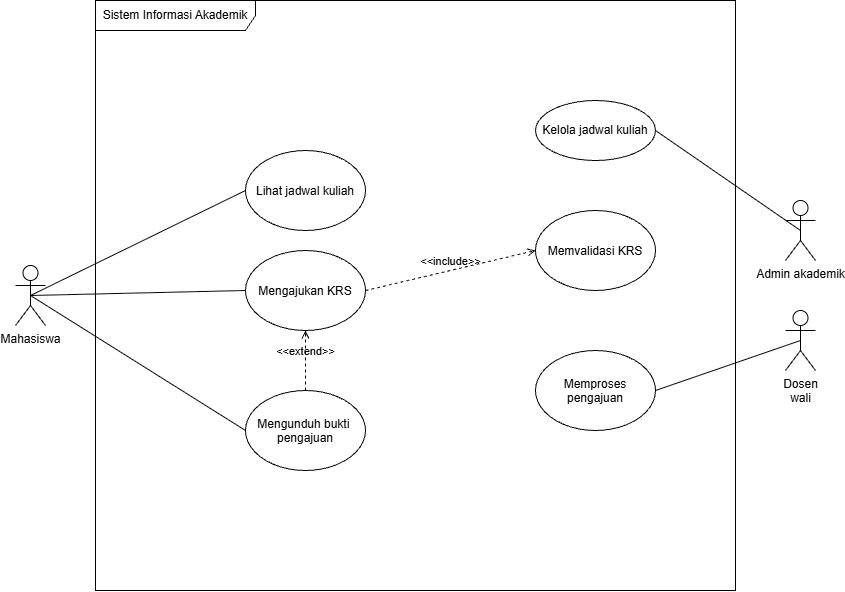

The diagram above was exported from draw.io. Its source (the exported page's mxGraphModel, read from the mxfile embedded in the PNG):
<mxGraphModel dx="1414" dy="777" grid="1" gridSize="10" guides="1" tooltips="1" connect="1" arrows="1" fold="1" page="1" pageScale="1" pageWidth="850" pageHeight="1100" math="0" shadow="0">
  <root>
    <mxCell id="0" />
    <mxCell id="1" parent="0" />
    <mxCell id="QptcSq2vbVWiFg8brrLQ-1" parent="1" style="shape=umlFrame;whiteSpace=wrap;html=1;pointerEvents=0;recursiveResize=0;container=1;collapsible=0;width=160;" value="Sistem Informasi Akademik" vertex="1">
      <mxGeometry height="590" width="640" x="100" y="60" as="geometry" />
    </mxCell>
    <mxCell id="QptcSq2vbVWiFg8brrLQ-5" parent="QptcSq2vbVWiFg8brrLQ-1" style="ellipse;html=1;whiteSpace=wrap;" value="Kelola jadwal kuliah" vertex="1">
      <mxGeometry height="60" width="120" x="440" y="100" as="geometry" />
    </mxCell>
    <mxCell id="QptcSq2vbVWiFg8brrLQ-6" parent="QptcSq2vbVWiFg8brrLQ-1" style="ellipse;whiteSpace=wrap;html=1;shapeInside=1;" value="Lihat jadwal kuliah" vertex="1">
      <mxGeometry height="80" width="120" x="150" y="150" as="geometry" />
    </mxCell>
    <mxCell id="BrgCVYrtiRDQU3FfdtfX-3" parent="QptcSq2vbVWiFg8brrLQ-1" style="ellipse;whiteSpace=wrap;html=1;shapeInside=1;" value="Memvalidasi KRS" vertex="1">
      <mxGeometry height="80" width="120" x="440" y="210" as="geometry" />
    </mxCell>
    <mxCell id="BrgCVYrtiRDQU3FfdtfX-4" parent="QptcSq2vbVWiFg8brrLQ-1" style="ellipse;whiteSpace=wrap;html=1;shapeInside=1;" value="Mengunduh bukti&amp;nbsp; pengajuan" vertex="1">
      <mxGeometry height="80" width="120" x="150" y="390" as="geometry" />
    </mxCell>
    <mxCell id="BrgCVYrtiRDQU3FfdtfX-2" parent="QptcSq2vbVWiFg8brrLQ-1" style="ellipse;whiteSpace=wrap;html=1;shapeInside=1;" value="Mengajukan KRS" vertex="1">
      <mxGeometry height="80" width="120" x="150" y="250" as="geometry" />
    </mxCell>
    <mxCell id="BrgCVYrtiRDQU3FfdtfX-5" parent="QptcSq2vbVWiFg8brrLQ-1" style="ellipse;whiteSpace=wrap;html=1;shapeInside=1;" value="Memproses pengajuan" vertex="1">
      <mxGeometry height="80" width="120" x="440" y="350" as="geometry" />
    </mxCell>
    <mxCell id="BrgCVYrtiRDQU3FfdtfX-10" edge="1" parent="QptcSq2vbVWiFg8brrLQ-1" source="BrgCVYrtiRDQU3FfdtfX-2" style="html=1;verticalAlign=bottom;labelBackgroundColor=none;endArrow=open;endFill=0;dashed=1;rounded=0;exitX=1;exitY=0.5;exitDx=0;exitDy=0;entryX=0;entryY=0.5;entryDx=0;entryDy=0;" target="BrgCVYrtiRDQU3FfdtfX-3" value="&amp;lt;&amp;lt;include&amp;gt;&amp;gt;">
      <mxGeometry relative="1" width="160" as="geometry">
        <mxPoint x="240" y="310" as="sourcePoint" />
        <mxPoint x="400" y="310" as="targetPoint" />
      </mxGeometry>
    </mxCell>
    <mxCell id="BrgCVYrtiRDQU3FfdtfX-11" edge="1" parent="QptcSq2vbVWiFg8brrLQ-1" source="BrgCVYrtiRDQU3FfdtfX-4" style="html=1;verticalAlign=bottom;labelBackgroundColor=none;endArrow=open;endFill=0;dashed=1;rounded=0;exitX=0.5;exitY=0;exitDx=0;exitDy=0;entryX=0.5;entryY=1;entryDx=0;entryDy=0;" target="BrgCVYrtiRDQU3FfdtfX-2" value="&amp;lt;&amp;lt;extend&amp;gt;&amp;gt;">
      <mxGeometry relative="1" width="160" as="geometry">
        <mxPoint x="220" y="390" as="sourcePoint" />
        <mxPoint x="380" y="390" as="targetPoint" />
      </mxGeometry>
    </mxCell>
    <mxCell id="BrgCVYrtiRDQU3FfdtfX-7" edge="1" parent="1" source="QptcSq2vbVWiFg8brrLQ-3" style="rounded=0;orthogonalLoop=1;jettySize=auto;html=1;exitX=0.5;exitY=0.5;exitDx=0;exitDy=0;exitPerimeter=0;entryX=0;entryY=0.5;entryDx=0;entryDy=0;endArrow=none;endFill=0;" target="BrgCVYrtiRDQU3FfdtfX-2">
      <mxGeometry relative="1" as="geometry" />
    </mxCell>
    <mxCell id="BrgCVYrtiRDQU3FfdtfX-8" edge="1" parent="1" source="QptcSq2vbVWiFg8brrLQ-3" style="rounded=0;orthogonalLoop=1;jettySize=auto;html=1;exitX=0.5;exitY=0.5;exitDx=0;exitDy=0;exitPerimeter=0;entryX=0;entryY=0.5;entryDx=0;entryDy=0;endArrow=none;endFill=0;" target="BrgCVYrtiRDQU3FfdtfX-4">
      <mxGeometry relative="1" as="geometry" />
    </mxCell>
    <mxCell id="QptcSq2vbVWiFg8brrLQ-3" parent="1" style="shape=umlActor;verticalLabelPosition=bottom;verticalAlign=top;html=1;" value="Mahasiswa" vertex="1">
      <mxGeometry height="60" width="30" x="20" y="325" as="geometry" />
    </mxCell>
    <mxCell id="QptcSq2vbVWiFg8brrLQ-2" edge="1" parent="1" source="QptcSq2vbVWiFg8brrLQ-3" style="rounded=0;orthogonalLoop=1;jettySize=auto;html=1;exitX=0.5;exitY=0.5;exitDx=0;exitDy=0;exitPerimeter=0;entryX=0;entryY=0.5;entryDx=0;entryDy=0;endArrow=none;endFill=0;" target="QptcSq2vbVWiFg8brrLQ-6">
      <mxGeometry relative="1" as="geometry" />
    </mxCell>
    <mxCell id="QptcSq2vbVWiFg8brrLQ-9" edge="1" parent="1" source="QptcSq2vbVWiFg8brrLQ-8" style="rounded=0;orthogonalLoop=1;jettySize=auto;html=1;exitX=0.5;exitY=0.5;exitDx=0;exitDy=0;exitPerimeter=0;entryX=1;entryY=0.5;entryDx=0;entryDy=0;endArrow=none;endFill=0;" target="QptcSq2vbVWiFg8brrLQ-5">
      <mxGeometry relative="1" as="geometry" />
    </mxCell>
    <mxCell id="QptcSq2vbVWiFg8brrLQ-8" parent="1" style="shape=umlActor;verticalLabelPosition=bottom;verticalAlign=top;html=1;" value="Admin akademik&lt;div&gt;&lt;br&gt;&lt;/div&gt;" vertex="1">
      <mxGeometry height="60" width="30" x="790" y="260" as="geometry" />
    </mxCell>
    <mxCell id="BrgCVYrtiRDQU3FfdtfX-14" edge="1" parent="1" source="BrgCVYrtiRDQU3FfdtfX-13" style="rounded=0;orthogonalLoop=1;jettySize=auto;html=1;exitX=0.5;exitY=0.5;exitDx=0;exitDy=0;exitPerimeter=0;entryX=1;entryY=0.5;entryDx=0;entryDy=0;endArrow=none;endFill=0;" target="BrgCVYrtiRDQU3FfdtfX-5">
      <mxGeometry relative="1" as="geometry" />
    </mxCell>
    <mxCell id="BrgCVYrtiRDQU3FfdtfX-13" parent="1" style="shape=umlActor;verticalLabelPosition=bottom;verticalAlign=top;html=1;" value="&lt;div&gt;Dosen&lt;/div&gt;&lt;div&gt;wali&lt;/div&gt;" vertex="1">
      <mxGeometry height="60" width="30" x="790" y="370" as="geometry" />
    </mxCell>
  </root>
</mxGraphModel>